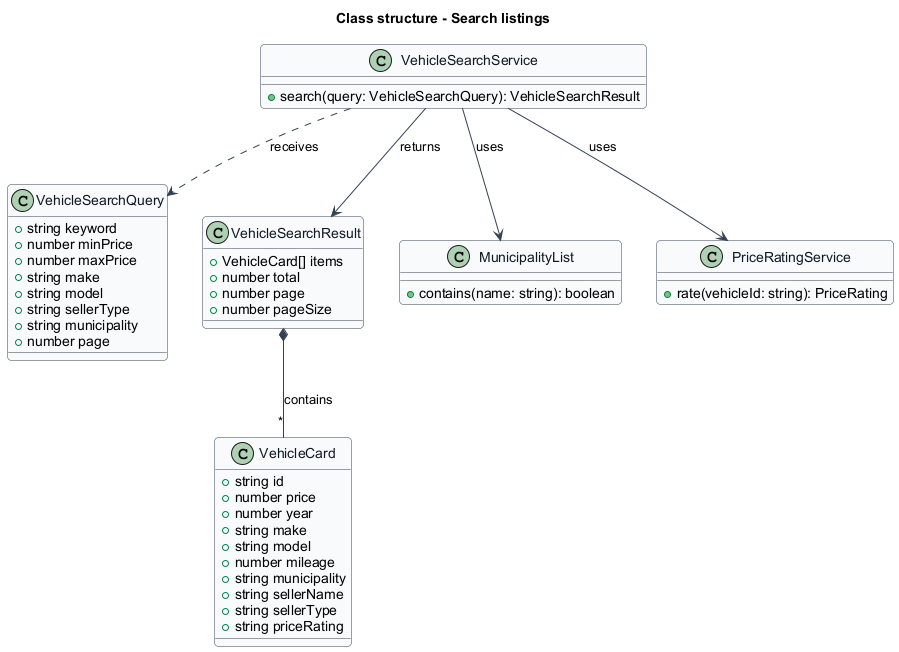

The diagram above was rendered by PlantUML. Its source (embedded in the PNG):
@startuml
skinparam backgroundColor #FFFFFF
skinparam shadowing false
skinparam roundcorner 8
skinparam defaultFontName Arial
skinparam ArrowColor #344054
skinparam class {
  BorderColor #344054
  FontColor #101828
  BackgroundColor #F9FAFB
}
title Class structure - Search listings

class VehicleSearchQuery {
  +string keyword
  +number minPrice
  +number maxPrice
  +string make
  +string model
  +string sellerType
  +string municipality
  +number page
}
class VehicleSearchResult {
  +VehicleCard[] items
  +number total
  +number page
  +number pageSize
}
class VehicleCard {
  +string id
  +number price
  +number year
  +string make
  +string model
  +number mileage
  +string municipality
  +string sellerName
  +string sellerType
  +string priceRating
}
class VehicleSearchService {
  +search(query: VehicleSearchQuery): VehicleSearchResult
}
class MunicipalityList {
  +contains(name: string): boolean
}
class PriceRatingService {
  +rate(vehicleId: string): PriceRating
}
VehicleSearchService ..> VehicleSearchQuery : receives
VehicleSearchService --> VehicleSearchResult : returns
VehicleSearchService --> MunicipalityList : uses
VehicleSearchService --> PriceRatingService : uses
VehicleSearchResult *-- "*" VehicleCard : contains
@enduml